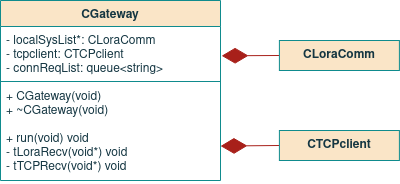

The diagram above was exported from draw.io. Its source (the exported page's mxGraphModel, read from the mxfile embedded in the PNG):
<mxGraphModel dx="1350" dy="764" grid="1" gridSize="10" guides="1" tooltips="1" connect="1" arrows="1" fold="1" page="1" pageScale="1" pageWidth="850" pageHeight="1100" math="0" shadow="0">
  <root>
    <mxCell id="KdNlPUn6aUICCKRwBpbE-0" />
    <mxCell id="KdNlPUn6aUICCKRwBpbE-1" parent="KdNlPUn6aUICCKRwBpbE-0" />
    <mxCell id="KdNlPUn6aUICCKRwBpbE-2" value="CGateway" style="swimlane;fontStyle=1;align=center;verticalAlign=top;childLayout=stackLayout;horizontal=1;startSize=26;horizontalStack=0;resizeParent=1;resizeParentMax=0;resizeLast=0;collapsible=1;marginBottom=0;fillColor=#FAE5C7;strokeColor=#0F8B8D;fontColor=#143642;" parent="KdNlPUn6aUICCKRwBpbE-1" vertex="1">
      <mxGeometry x="280" y="40" width="220" height="180" as="geometry">
        <mxRectangle x="-80" y="480" width="80" height="26" as="alternateBounds" />
      </mxGeometry>
    </mxCell>
    <mxCell id="KdNlPUn6aUICCKRwBpbE-3" value="- localSysList*: CLoraComm&#10;- tcpclient: CTCPclient&#10;- connReqList: queue&lt;string&gt;&#10;&#10;&#10;&#10;&#10;&#10;" style="text;strokeColor=none;fillColor=none;align=left;verticalAlign=top;spacingLeft=4;spacingRight=4;overflow=hidden;rotatable=0;points=[[0,0.5],[1,0.5]];portConstraint=eastwest;fontColor=#143642;fontStyle=0" parent="KdNlPUn6aUICCKRwBpbE-2" vertex="1">
      <mxGeometry y="26" width="220" height="54" as="geometry" />
    </mxCell>
    <mxCell id="KdNlPUn6aUICCKRwBpbE-4" value="" style="line;strokeWidth=1;fillColor=none;align=left;verticalAlign=middle;spacingTop=-1;spacingLeft=3;spacingRight=3;rotatable=0;labelPosition=right;points=[];portConstraint=eastwest;labelBackgroundColor=#DAD2D8;strokeColor=#0F8B8D;fontColor=#143642;" parent="KdNlPUn6aUICCKRwBpbE-2" vertex="1">
      <mxGeometry y="80" width="220" height="2" as="geometry" />
    </mxCell>
    <mxCell id="KdNlPUn6aUICCKRwBpbE-5" value="+ CGateway(void)&#10;+ ~CGateway(void)&#10;&#10;+ run(void) void&#10;- tLoraRecv(void*) void&#10;- tTCPRecv(void*) void&#10;" style="text;strokeColor=none;fillColor=none;align=left;verticalAlign=top;spacingLeft=4;spacingRight=4;overflow=hidden;rotatable=0;points=[[0,0.5],[1,0.5]];portConstraint=eastwest;fontColor=#143642;" parent="KdNlPUn6aUICCKRwBpbE-2" vertex="1">
      <mxGeometry y="82" width="220" height="98" as="geometry" />
    </mxCell>
    <mxCell id="KdNlPUn6aUICCKRwBpbE-6" value="" style="endArrow=diamondThin;endFill=1;endSize=24;html=1;rounded=0;sketch=0;fontColor=#143642;strokeColor=#A8201A;fillColor=#FAE5C7;exitX=0;exitY=0.5;exitDx=0;exitDy=0;entryX=1.01;entryY=0.728;entryDx=0;entryDy=0;entryPerimeter=0;" parent="KdNlPUn6aUICCKRwBpbE-1" source="KdNlPUn6aUICCKRwBpbE-7" edge="1">
      <mxGeometry width="160" relative="1" as="geometry">
        <mxPoint x="558.9" y="135" as="sourcePoint" />
        <mxPoint x="501.0999999999999" y="95.31200000000001" as="targetPoint" />
      </mxGeometry>
    </mxCell>
    <mxCell id="KdNlPUn6aUICCKRwBpbE-7" value="CLoraComm" style="rounded=0;whiteSpace=wrap;html=1;sketch=0;fontColor=#143642;strokeColor=#0F8B8D;fillColor=#FAE5C7;fontStyle=1" parent="KdNlPUn6aUICCKRwBpbE-1" vertex="1">
      <mxGeometry x="558.9" y="80" width="120" height="30" as="geometry" />
    </mxCell>
    <mxCell id="KdNlPUn6aUICCKRwBpbE-8" value="" style="endArrow=diamondThin;endFill=1;endSize=24;html=1;rounded=0;sketch=0;fontColor=#143642;strokeColor=#A8201A;fillColor=#FAE5C7;exitX=0;exitY=0.5;exitDx=0;exitDy=0;entryX=1.005;entryY=0.442;entryDx=0;entryDy=0;entryPerimeter=0;" parent="KdNlPUn6aUICCKRwBpbE-1" edge="1">
      <mxGeometry width="160" relative="1" as="geometry">
        <mxPoint x="558.9000000000001" y="185" as="sourcePoint" />
        <mxPoint x="500" y="185.56000000000006" as="targetPoint" />
      </mxGeometry>
    </mxCell>
    <mxCell id="KdNlPUn6aUICCKRwBpbE-9" value="CTCPclient" style="rounded=0;whiteSpace=wrap;html=1;sketch=0;fontColor=#143642;strokeColor=#0F8B8D;fillColor=#FAE5C7;fontStyle=1" parent="KdNlPUn6aUICCKRwBpbE-1" vertex="1">
      <mxGeometry x="558.9" y="170" width="120" height="30" as="geometry" />
    </mxCell>
  </root>
</mxGraphModel>